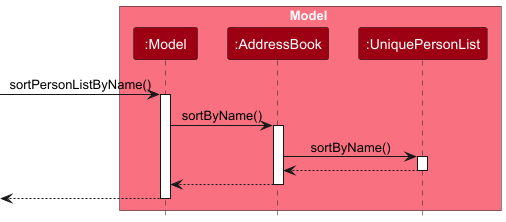

The diagram above was rendered by PlantUML. Its source (embedded in the PNG):
@startuml
!include style.puml
skinparam ArrowFontStyle plain

box Model MODEL_COLOR_T1
participant ":Model" as Model MODEL_COLOR
participant ":AddressBook" as AddressBook MODEL_COLOR
participant ":UniquePersonList" as UniquePersonList MODEL_COLOR
end box

[-> Model : sortPersonListByName()
activate Model

Model -> AddressBook : sortByName()
activate AddressBook

AddressBook -> UniquePersonList : sortByName()
activate UniquePersonList

UniquePersonList --> AddressBook :
deactivate UniquePersonList

AddressBook --> Model :
deactivate AddressBook

[<-- Model
deactivate Model

@enduml